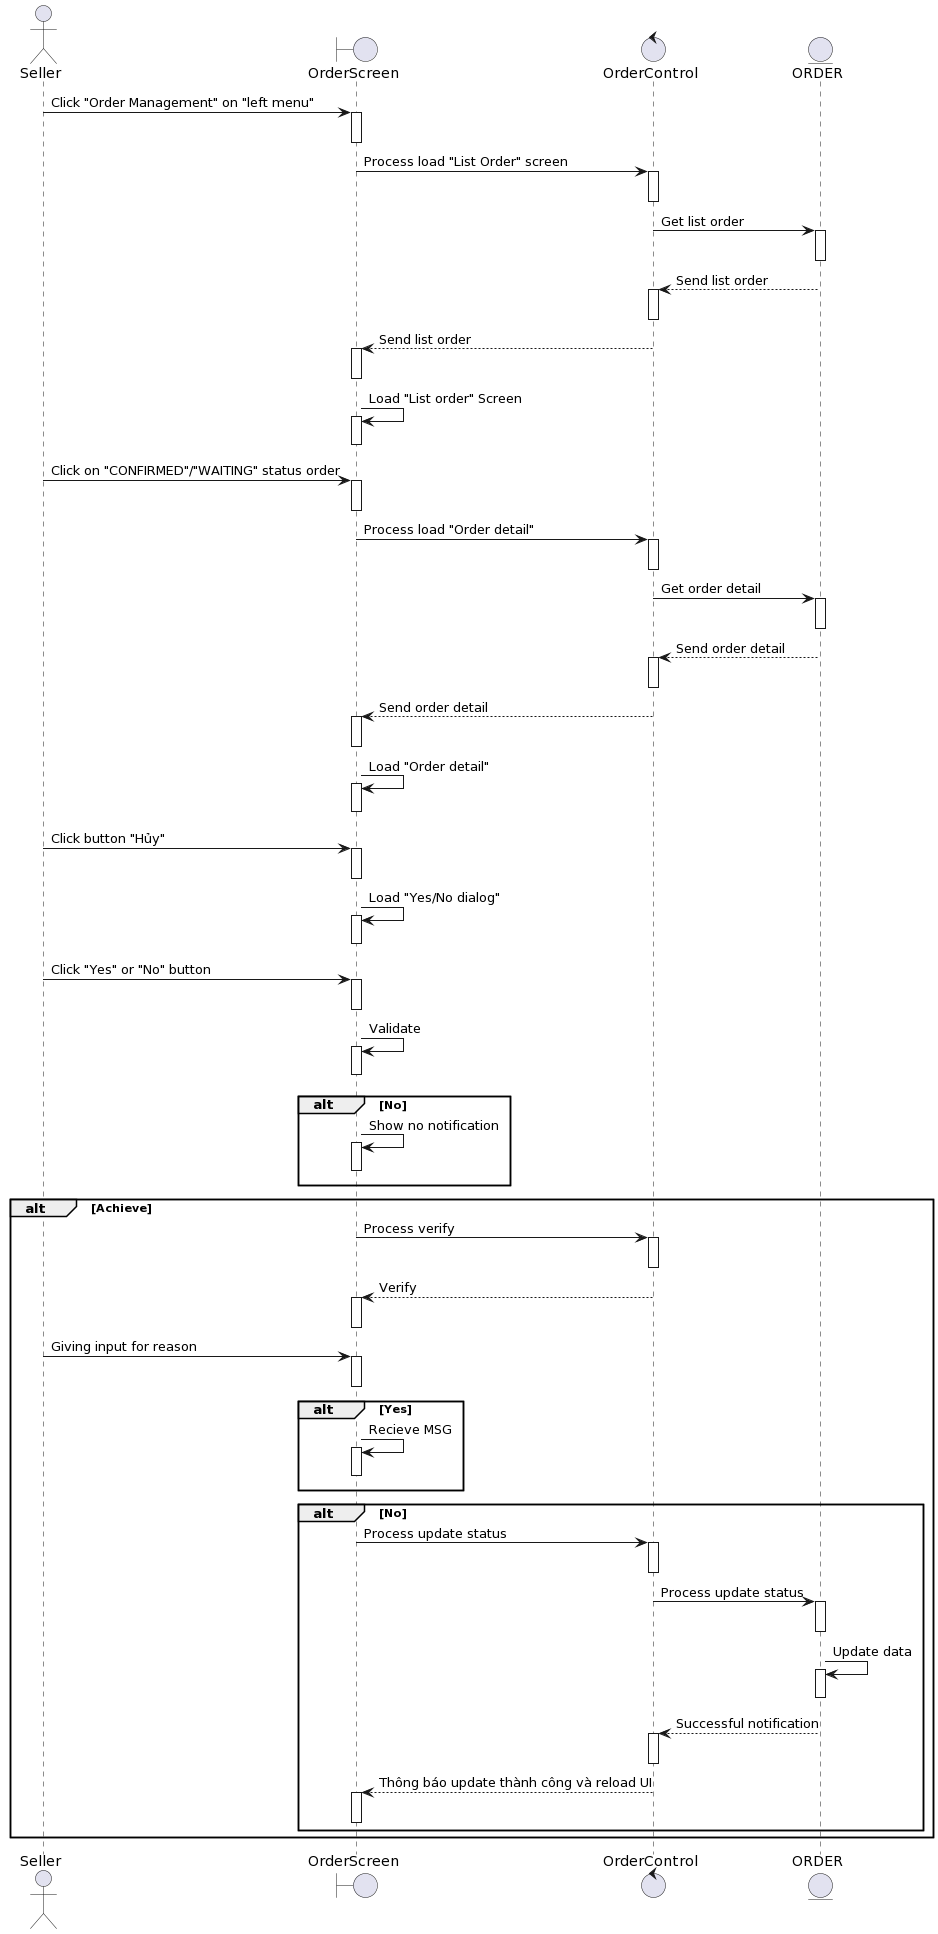

The diagram above was rendered by PlantUML. Its source (embedded in the PNG):
@startuml
actor Seller
boundary OrderScreen
control OrderControl 
entity ORDER

Seller-> OrderScreen++: Click "Order Management" on "left menu"
deactivate OrderScreen


OrderScreen-> OrderControl ++: Process load "List Order" screen
deactivate OrderControl 

OrderControl -> ORDER++: Get list order
deactivate ORDER

ORDER--> OrderControl ++: Send list order
deactivate OrderControl 

OrderControl --> OrderScreen++: Send list order
deactivate OrderScreen

OrderScreen-> OrderScreen++: Load "List order" Screen
deactivate OrderScreen

Seller-> OrderScreen++ : Click on "CONFIRMED"/"WAITING" status order
deactivate OrderScreen

OrderScreen-> OrderControl ++: Process load "Order detail" 
deactivate OrderControl 

OrderControl -> ORDER++: Get order detail
deactivate ORDER

ORDER--> OrderControl ++: Send order detail
deactivate OrderControl 

OrderControl --> OrderScreen++: Send order detail
deactivate OrderScreen

OrderScreen-> OrderScreen++: Load "Order detail"
deactivate OrderScreen

Seller-> OrderScreen++: Click button "Hủy"
deactivate OrderScreen

OrderScreen-> OrderScreen++: Load "Yes/No dialog"
deactivate OrderScreen

Seller-> OrderScreen++: Click "Yes" or "No" button
deactivate OrderScreen

OrderScreen-> OrderScreen++: Validate
deactivate OrderScreen


alt No
    OrderScreen-> OrderScreen++: Show no notification
deactivate OrderScreen
end

alt Achieve

    OrderScreen-> OrderControl ++: Process verify

deactivate OrderControl 

OrderControl --> OrderScreen++: Verify 

deactivate OrderScreen

Seller-> OrderScreen++: Giving input for reason
deactivate OrderScreen

alt Yes
OrderScreen-> OrderScreen++: Recieve MSG
deactivate OrderScreen
end
alt No
OrderScreen-> OrderControl ++:Process update status 

deactivate OrderControl 

    OrderControl -> ORDER++:Process update status 

deactivate ORDER
    ORDER-> ORDER++: Update data
deactivate ORDER

     ORDER--> OrderControl ++: Successful notification
deactivate OrderControl 
    OrderControl --> OrderScreen++: Thông báo update thành công và reload UI
deactivate OrderScreen
end
end
@enduml